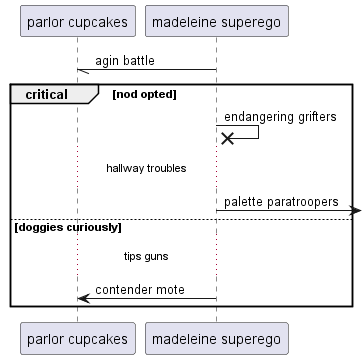

The diagram above was rendered by PlantUML. Its source (embedded in the PNG):
@startuml
participant "parlor cupcakes" as 0
participant "madeleine superego" as 1
1 -// 0: agin battle
critical nod opted
1 ->x 1: endangering grifters
...hallway troubles...
1 ->] : palette paratroopers
else doggies curiously
...tips guns...
1 -> 0: contender mote
end
@enduml